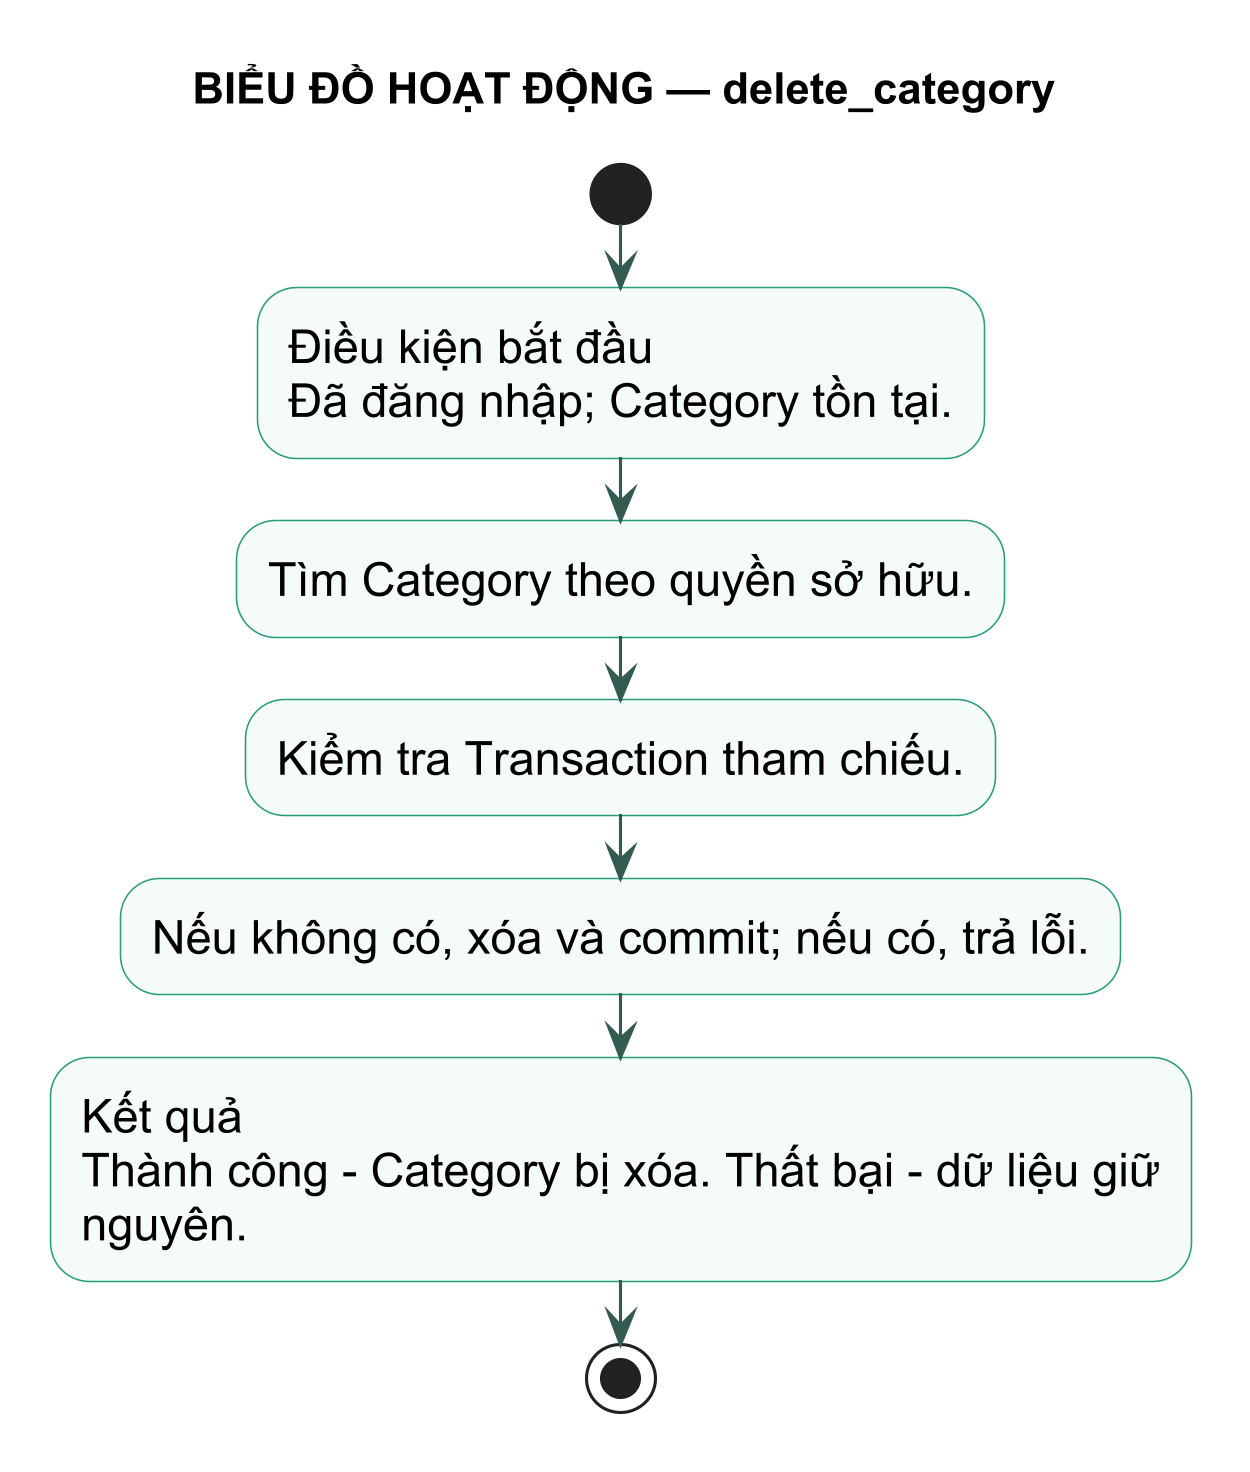

The diagram above was rendered by PlantUML. Its source (embedded in the PNG):
@startuml
title BIỂU ĐỒ HOẠT ĐỘNG — delete_category
skinparam backgroundColor white
skinparam defaultFontName Arial
skinparam defaultFontSize 15
skinparam dpi 300
skinparam shadowing false
skinparam activity {
  BackgroundColor #F4FBF8
  BorderColor #299D78
  ArrowColor #345B52
}
start
:Điều kiện bắt đầu\nĐã đăng nhập; Category tồn tại.; 
:Tìm Category theo quyền sở hữu.;
:Kiểm tra Transaction tham chiếu.;
:Nếu không có, xóa và commit; nếu có, trả lỗi.;
:Kết quả\nThành công - Category bị xóa. Thất bại - dữ liệu giữ\nnguyên.;
stop
@enduml